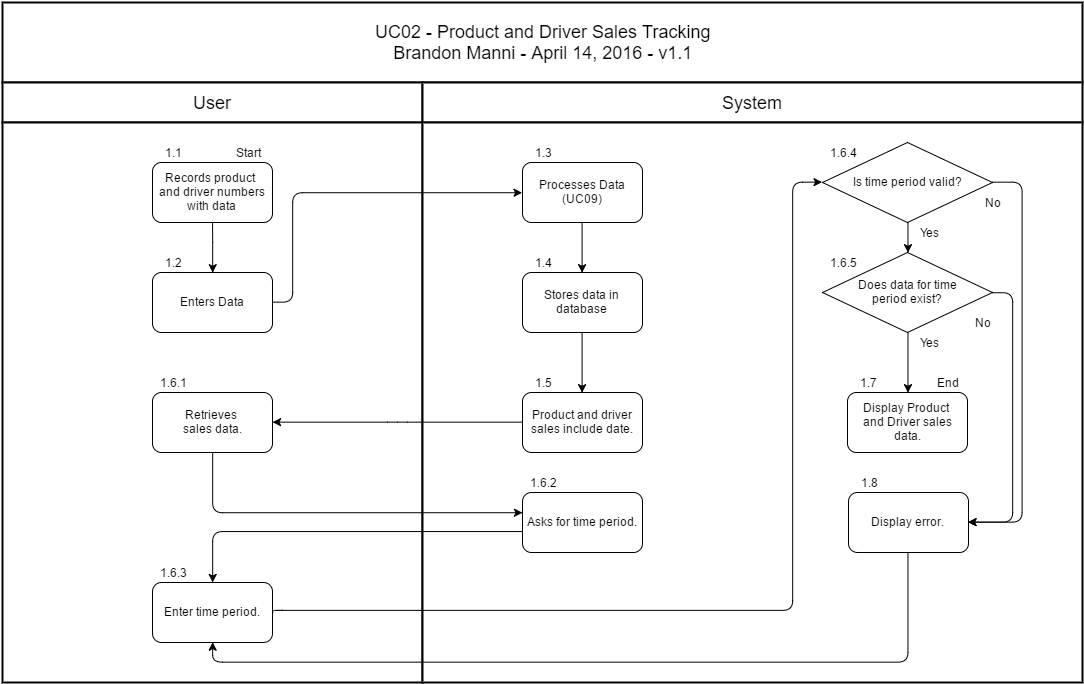

The diagram above was exported from draw.io. Its source (the exported page's mxGraphModel, read from the mxfile embedded in the PNG):
<mxGraphModel dx="1405" dy="2028" grid="1" gridSize="10" guides="1" tooltips="1" connect="1" arrows="1" fold="1" page="1" pageScale="1" pageWidth="826" pageHeight="1169" background="#ffffff" math="0" shadow="0">
  <root>
    <mxCell id="0" style=";html=1;" />
    <mxCell id="1" style=";html=1;" parent="0" />
    <mxCell id="75" value="UC02 - Product and Driver Sales Tracking&lt;div&gt;Brandon Manni - April 14, 2016 - v1.1&lt;/div&gt;" style="strokeColor=#000000;fillColor=#FFFFFF;fontSize=18;strokeWidth=2;fontFamily=Helvetica;html=1;gradientColor=none;" vertex="1" parent="1">
      <mxGeometry x="286" y="-990" width="1080" height="80" as="geometry" />
    </mxCell>
    <mxCell id="76" value="User" style="strokeColor=#000000;fillColor=#FFFFFF;fontSize=18;strokeWidth=2;fontFamily=Helvetica;html=1;gradientColor=none;" vertex="1" parent="1">
      <mxGeometry x="286" y="-910" width="420" height="40" as="geometry" />
    </mxCell>
    <mxCell id="79" value="System" style="strokeColor=#000000;fillColor=#FFFFFF;fontSize=18;strokeWidth=2;fontFamily=Helvetica;html=1;gradientColor=none;" vertex="1" parent="1">
      <mxGeometry x="706" y="-910" width="660" height="40" as="geometry" />
    </mxCell>
    <mxCell id="93" value="" style="strokeColor=#000000;fillColor=#FFFFFF;fontSize=18;strokeWidth=2;fontFamily=Helvetica;html=1;gradientColor=none;" vertex="1" parent="1">
      <mxGeometry x="286" y="-870" width="420" height="560" as="geometry" />
    </mxCell>
    <mxCell id="101" value="" style="strokeColor=#000000;fillColor=#FFFFFF;fontSize=18;strokeWidth=2;fontFamily=Helvetica;html=1;gradientColor=none;" vertex="1" parent="1">
      <mxGeometry x="706" y="-870" width="660" height="560" as="geometry" />
    </mxCell>
    <mxCell id="381655afd11f81d8-115" value="Start" style="text;html=1;strokeColor=none;fillColor=none;align=center;verticalAlign=middle;whiteSpace=wrap;overflow=hidden;" vertex="1" parent="1">
      <mxGeometry x="511" y="-850" width="40" height="20" as="geometry" />
    </mxCell>
    <mxCell id="381655afd11f81d8-117" value="Enters Data" style="rounded=1;whiteSpace=wrap;html=1;" vertex="1" parent="1">
      <mxGeometry x="436" y="-720" width="120" height="60" as="geometry" />
    </mxCell>
    <mxCell id="381655afd11f81d8-118" style="edgeStyle=orthogonalEdgeStyle;rounded=0;html=1;exitX=0.5;exitY=1;entryX=0.5;entryY=0;jettySize=auto;orthogonalLoop=1;" edge="1" parent="1" target="381655afd11f81d8-117">
      <mxGeometry relative="1" as="geometry">
        <mxPoint x="496" y="-779.8333333333333" as="sourcePoint" />
      </mxGeometry>
    </mxCell>
    <mxCell id="381655afd11f81d8-119" value="Records product&amp;nbsp;&lt;div&gt;and driver numbers with data&lt;/div&gt;" style="rounded=1;whiteSpace=wrap;html=1;" vertex="1" parent="1">
      <mxGeometry x="436" y="-830" width="120" height="60" as="geometry" />
    </mxCell>
    <mxCell id="381655afd11f81d8-120" value="Processes Data&lt;div&gt;(UC09)&lt;/div&gt;" style="rounded=1;whiteSpace=wrap;html=1;" vertex="1" parent="1">
      <mxGeometry x="806" y="-830" width="120" height="60" as="geometry" />
    </mxCell>
    <mxCell id="381655afd11f81d8-121" style="edgeStyle=orthogonalEdgeStyle;rounded=1;html=1;exitX=1;exitY=0.5;entryX=0;entryY=0.5;jettySize=auto;orthogonalLoop=1;" edge="1" parent="1" source="381655afd11f81d8-117" target="381655afd11f81d8-120">
      <mxGeometry relative="1" as="geometry">
        <Array as="points">
          <mxPoint x="576" y="-690" />
          <mxPoint x="576" y="-800" />
        </Array>
      </mxGeometry>
    </mxCell>
    <mxCell id="381655afd11f81d8-122" value="Stores data in database" style="rounded=1;whiteSpace=wrap;html=1;" vertex="1" parent="1">
      <mxGeometry x="806" y="-720" width="120" height="60" as="geometry" />
    </mxCell>
    <mxCell id="381655afd11f81d8-123" style="edgeStyle=orthogonalEdgeStyle;rounded=1;html=1;exitX=0.5;exitY=1;entryX=0.5;entryY=0;jettySize=auto;orthogonalLoop=1;" edge="1" parent="1" source="381655afd11f81d8-120" target="381655afd11f81d8-122">
      <mxGeometry relative="1" as="geometry" />
    </mxCell>
    <mxCell id="381655afd11f81d8-124" value="Product and driver&lt;div&gt;sales include date.&lt;/div&gt;" style="rounded=1;whiteSpace=wrap;html=1;" vertex="1" parent="1">
      <mxGeometry x="806" y="-600" width="120" height="60" as="geometry" />
    </mxCell>
    <mxCell id="381655afd11f81d8-125" style="edgeStyle=orthogonalEdgeStyle;rounded=1;html=1;exitX=0.5;exitY=1;entryX=0.5;entryY=0;jettySize=auto;orthogonalLoop=1;" edge="1" parent="1" source="381655afd11f81d8-122" target="381655afd11f81d8-124">
      <mxGeometry relative="1" as="geometry" />
    </mxCell>
    <mxCell id="381655afd11f81d8-126" value="Retrieves&amp;nbsp;&lt;div&gt;sales data.&lt;/div&gt;" style="rounded=1;whiteSpace=wrap;html=1;" vertex="1" parent="1">
      <mxGeometry x="436" y="-600" width="120" height="60" as="geometry" />
    </mxCell>
    <mxCell id="381655afd11f81d8-127" style="edgeStyle=orthogonalEdgeStyle;rounded=1;html=1;exitX=0;exitY=0.5;jettySize=auto;orthogonalLoop=1;" edge="1" parent="1" source="381655afd11f81d8-124" target="381655afd11f81d8-126">
      <mxGeometry relative="1" as="geometry" />
    </mxCell>
    <mxCell id="381655afd11f81d8-128" value="Asks for time period." style="rounded=1;whiteSpace=wrap;html=1;" vertex="1" parent="1">
      <mxGeometry x="806" y="-500" width="120" height="60" as="geometry" />
    </mxCell>
    <mxCell id="381655afd11f81d8-130" style="edgeStyle=orthogonalEdgeStyle;rounded=1;html=1;exitX=0.5;exitY=1;jettySize=auto;orthogonalLoop=1;" edge="1" parent="1" source="381655afd11f81d8-126" target="381655afd11f81d8-128">
      <mxGeometry relative="1" as="geometry">
        <mxPoint x="796" y="-478" as="targetPoint" />
        <Array as="points">
          <mxPoint x="496" y="-480" />
        </Array>
      </mxGeometry>
    </mxCell>
    <mxCell id="381655afd11f81d8-131" value="Enter time period." style="rounded=1;whiteSpace=wrap;html=1;" vertex="1" parent="1">
      <mxGeometry x="436" y="-410" width="120" height="60" as="geometry" />
    </mxCell>
    <mxCell id="381655afd11f81d8-132" style="edgeStyle=orthogonalEdgeStyle;rounded=1;html=1;exitX=0;exitY=0.656;jettySize=auto;orthogonalLoop=1;exitPerimeter=0;" edge="1" parent="1" source="381655afd11f81d8-128" target="381655afd11f81d8-131">
      <mxGeometry relative="1" as="geometry">
        <Array as="points">
          <mxPoint x="496" y="-461" />
        </Array>
      </mxGeometry>
    </mxCell>
    <mxCell id="381655afd11f81d8-133" value="Is time period valid?" style="rhombus;whiteSpace=wrap;html=1;" vertex="1" parent="1">
      <mxGeometry x="1106" y="-850" width="170" height="80" as="geometry" />
    </mxCell>
    <mxCell id="381655afd11f81d8-134" style="edgeStyle=orthogonalEdgeStyle;rounded=1;html=1;exitX=1;exitY=0.5;jettySize=auto;orthogonalLoop=1;entryX=0;entryY=0.5;" edge="1" parent="1" source="381655afd11f81d8-131" target="381655afd11f81d8-133">
      <mxGeometry relative="1" as="geometry">
        <Array as="points">
          <mxPoint x="556" y="-382" />
          <mxPoint x="1076" y="-382" />
          <mxPoint x="1076" y="-810" />
        </Array>
      </mxGeometry>
    </mxCell>
    <mxCell id="381655afd11f81d8-138" value="Does data for time&lt;div&gt;period exist?&lt;/div&gt;" style="rhombus;whiteSpace=wrap;html=1;" vertex="1" parent="1">
      <mxGeometry x="1106" y="-740" width="170" height="80" as="geometry" />
    </mxCell>
    <mxCell id="381655afd11f81d8-139" style="edgeStyle=orthogonalEdgeStyle;rounded=1;html=1;exitX=0.5;exitY=1;entryX=0.5;entryY=0;jettySize=auto;orthogonalLoop=1;" edge="1" parent="1" source="381655afd11f81d8-133" target="381655afd11f81d8-138">
      <mxGeometry relative="1" as="geometry" />
    </mxCell>
    <mxCell id="381655afd11f81d8-140" value="Yes" style="text;html=1;strokeColor=none;fillColor=none;align=center;verticalAlign=middle;whiteSpace=wrap;overflow=hidden;" vertex="1" parent="1">
      <mxGeometry x="1192" y="-770" width="40" height="20" as="geometry" />
    </mxCell>
    <mxCell id="381655afd11f81d8-141" value="Display Product&amp;nbsp;&lt;div&gt;and&amp;nbsp;&lt;span style=&quot;line-height: 1.2&quot;&gt;Driver sales&lt;/span&gt;&lt;/div&gt;&lt;div&gt;&lt;span style=&quot;line-height: 1.2&quot;&gt;data.&lt;/span&gt;&lt;/div&gt;" style="rounded=1;whiteSpace=wrap;html=1;" vertex="1" parent="1">
      <mxGeometry x="1131" y="-600" width="120" height="60" as="geometry" />
    </mxCell>
    <mxCell id="381655afd11f81d8-142" style="edgeStyle=orthogonalEdgeStyle;rounded=1;html=1;exitX=0.5;exitY=1;entryX=0.5;entryY=0;jettySize=auto;orthogonalLoop=1;" edge="1" parent="1" source="381655afd11f81d8-138" target="381655afd11f81d8-141">
      <mxGeometry relative="1" as="geometry" />
    </mxCell>
    <mxCell id="381655afd11f81d8-143" value="Yes" style="text;html=1;strokeColor=none;fillColor=none;align=center;verticalAlign=middle;whiteSpace=wrap;overflow=hidden;" vertex="1" parent="1">
      <mxGeometry x="1192" y="-660" width="40" height="20" as="geometry" />
    </mxCell>
    <mxCell id="381655afd11f81d8-144" value="Display error." style="rounded=1;whiteSpace=wrap;html=1;" vertex="1" parent="1">
      <mxGeometry x="1132" y="-500" width="120" height="60" as="geometry" />
    </mxCell>
    <mxCell id="381655afd11f81d8-145" style="edgeStyle=orthogonalEdgeStyle;rounded=1;html=1;exitX=1;exitY=0.5;entryX=1;entryY=0.5;jettySize=auto;orthogonalLoop=1;" edge="1" parent="1" source="381655afd11f81d8-133" target="381655afd11f81d8-144">
      <mxGeometry relative="1" as="geometry">
        <Array as="points">
          <mxPoint x="1306" y="-810" />
          <mxPoint x="1306" y="-470" />
        </Array>
      </mxGeometry>
    </mxCell>
    <mxCell id="381655afd11f81d8-147" style="edgeStyle=orthogonalEdgeStyle;rounded=1;html=1;exitX=1;exitY=0.5;entryX=1;entryY=0.5;jettySize=auto;orthogonalLoop=1;" edge="1" parent="1" source="381655afd11f81d8-138" target="381655afd11f81d8-144">
      <mxGeometry relative="1" as="geometry">
        <Array as="points">
          <mxPoint x="1296" y="-700" />
          <mxPoint x="1296" y="-470" />
        </Array>
      </mxGeometry>
    </mxCell>
    <mxCell id="381655afd11f81d8-148" value="No" style="text;html=1;strokeColor=none;fillColor=none;align=center;verticalAlign=middle;whiteSpace=wrap;overflow=hidden;" vertex="1" parent="1">
      <mxGeometry x="1246" y="-680" width="40" height="20" as="geometry" />
    </mxCell>
    <mxCell id="381655afd11f81d8-149" value="No" style="text;html=1;strokeColor=none;fillColor=none;align=center;verticalAlign=middle;whiteSpace=wrap;overflow=hidden;" vertex="1" parent="1">
      <mxGeometry x="1256" y="-800" width="40" height="20" as="geometry" />
    </mxCell>
    <mxCell id="381655afd11f81d8-150" style="edgeStyle=orthogonalEdgeStyle;rounded=1;html=1;exitX=0.5;exitY=1;entryX=0.5;entryY=1;jettySize=auto;orthogonalLoop=1;" edge="1" parent="1" source="381655afd11f81d8-144" target="381655afd11f81d8-131">
      <mxGeometry relative="1" as="geometry" />
    </mxCell>
    <mxCell id="381655afd11f81d8-151" value="1.1" style="text;html=1;strokeColor=none;fillColor=none;align=center;verticalAlign=middle;whiteSpace=wrap;overflow=hidden;" vertex="1" parent="1">
      <mxGeometry x="436" y="-850" width="40" height="20" as="geometry" />
    </mxCell>
    <mxCell id="381655afd11f81d8-152" value="1.2" style="text;html=1;strokeColor=none;fillColor=none;align=center;verticalAlign=middle;whiteSpace=wrap;overflow=hidden;" vertex="1" parent="1">
      <mxGeometry x="436" y="-740" width="40" height="20" as="geometry" />
    </mxCell>
    <mxCell id="381655afd11f81d8-153" value="1.3" style="text;html=1;strokeColor=none;fillColor=none;align=center;verticalAlign=middle;whiteSpace=wrap;overflow=hidden;" vertex="1" parent="1">
      <mxGeometry x="806" y="-850" width="40" height="20" as="geometry" />
    </mxCell>
    <mxCell id="381655afd11f81d8-154" value="1.4" style="text;html=1;strokeColor=none;fillColor=none;align=center;verticalAlign=middle;whiteSpace=wrap;overflow=hidden;" vertex="1" parent="1">
      <mxGeometry x="806" y="-740" width="40" height="20" as="geometry" />
    </mxCell>
    <mxCell id="381655afd11f81d8-155" value="1.5" style="text;html=1;strokeColor=none;fillColor=none;align=center;verticalAlign=middle;whiteSpace=wrap;overflow=hidden;" vertex="1" parent="1">
      <mxGeometry x="806" y="-620" width="40" height="20" as="geometry" />
    </mxCell>
    <mxCell id="381655afd11f81d8-156" value="1.6.1" style="text;html=1;strokeColor=none;fillColor=none;align=center;verticalAlign=middle;whiteSpace=wrap;overflow=hidden;" vertex="1" parent="1">
      <mxGeometry x="436" y="-620" width="40" height="20" as="geometry" />
    </mxCell>
    <mxCell id="381655afd11f81d8-157" value="1.6.2" style="text;html=1;strokeColor=none;fillColor=none;align=center;verticalAlign=middle;whiteSpace=wrap;overflow=hidden;" vertex="1" parent="1">
      <mxGeometry x="806" y="-520" width="40" height="20" as="geometry" />
    </mxCell>
    <mxCell id="381655afd11f81d8-158" value="1.6.3" style="text;html=1;strokeColor=none;fillColor=none;align=center;verticalAlign=middle;whiteSpace=wrap;overflow=hidden;" vertex="1" parent="1">
      <mxGeometry x="436" y="-430" width="40" height="20" as="geometry" />
    </mxCell>
    <mxCell id="381655afd11f81d8-159" value="End" style="text;html=1;strokeColor=none;fillColor=none;align=center;verticalAlign=middle;whiteSpace=wrap;overflow=hidden;" vertex="1" parent="1">
      <mxGeometry x="1211" y="-620" width="40" height="20" as="geometry" />
    </mxCell>
    <mxCell id="381655afd11f81d8-160" value="1.6.4" style="text;html=1;strokeColor=none;fillColor=none;align=center;verticalAlign=middle;whiteSpace=wrap;overflow=hidden;" vertex="1" parent="1">
      <mxGeometry x="1106" y="-850" width="40" height="20" as="geometry" />
    </mxCell>
    <mxCell id="381655afd11f81d8-161" value="1.6.5" style="text;html=1;strokeColor=none;fillColor=none;align=center;verticalAlign=middle;whiteSpace=wrap;overflow=hidden;" vertex="1" parent="1">
      <mxGeometry x="1106" y="-740" width="40" height="20" as="geometry" />
    </mxCell>
    <mxCell id="381655afd11f81d8-162" value="1.7" style="text;html=1;strokeColor=none;fillColor=none;align=center;verticalAlign=middle;whiteSpace=wrap;overflow=hidden;" vertex="1" parent="1">
      <mxGeometry x="1131" y="-620" width="40" height="20" as="geometry" />
    </mxCell>
    <mxCell id="381655afd11f81d8-163" value="1.8" style="text;html=1;strokeColor=none;fillColor=none;align=center;verticalAlign=middle;whiteSpace=wrap;overflow=hidden;" vertex="1" parent="1">
      <mxGeometry x="1132" y="-520" width="40" height="20" as="geometry" />
    </mxCell>
  </root>
</mxGraphModel>